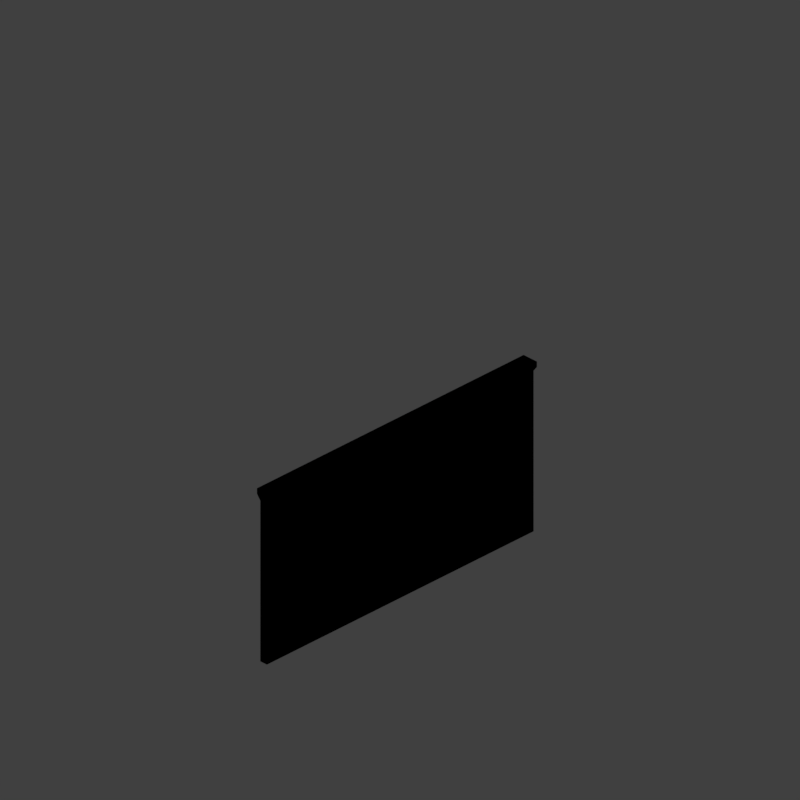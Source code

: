 # Source: wbr1_V002.blend  (saved by Blender 2.79.0; exported with 4.5.12 LTS)
import bpy
from mathutils import Matrix  # noqa: F401  (used for matrix-valued properties, if any)

bpy.ops.wm.read_factory_settings(use_empty=True)
scene = bpy.context.scene
scene.name = 'Scene'

# ---- collections
col_collection_1 = bpy.data.collections.new('Collection 1'); scene.collection.children.link(col_collection_1)

# ---- materials (node trees are filled in below, after node groups)
mat_material = bpy.data.materials.new('Material')
mat_material.alpha_threshold = 0.0
mat_material.use_transparent_shadow = False
mat_material.diffuse_color = (0.459, 0.2398, 0.1111, 1.0)
mat_material.roughness = 0.5
mat_material.specular_intensity = 0.0
mat_material.line_color = (0.0, 0.0, 0.0, 1.0)

# ---- material node trees

# ---- world
world_world = bpy.data.worlds.new('World'); scene.world = world_world
world_world.color = (0.05088, 0.05088, 0.05088)
world_world.use_sun_shadow = False
world_world.sun_shadow_jitter_overblur = 0.0
world_world.cycles.sampling_method = 'MANUAL'
world_world.light_settings.distance = 0.0

# ---- cameras
cam_camera = bpy.data.cameras.new('Camera')
cam_camera.type = 'ORTHO'
cam_camera.sensor_fit = 'HORIZONTAL'
cam_camera.clip_start = 220.0
cam_camera.clip_end = 340.0
cam_camera.lens = 35.0
cam_camera.sensor_width = 1.0
cam_camera.sensor_height = 18.0
cam_camera.ortho_scale = 8.486
cam_camera.shift_x = -0.000345
cam_camera.shift_y = 0.25
cam_camera.dof.focus_distance = 0.0
cam_camera.dof.aperture_fstop = 128.0
cam_camera.dof.aperture_blades = 6

# ---- lights
light_lightdome = bpy.data.lights.new('LightDome', 'SUN')
light_lightdome.transmission_factor = 0.0
light_lightdome.angle = 0.1993
light_lightdome.energy = 0.1
light_lightdome.shadow_buffer_clip_start = 0.5
light_lightdome.shadow_soft_size = 0.1
light_lightdome.shadow_cascade_max_distance = 1000.0
light_fillerlight = bpy.data.lights.new('FillerLight', 'SUN')
light_fillerlight.transmission_factor = 0.0
light_fillerlight.angle = 0.9273
light_fillerlight.energy = 0.5
light_fillerlight.shadow_buffer_clip_start = 0.5
light_fillerlight.shadow_soft_size = 0.5
light_fillerlight.shadow_cascade_max_distance = 1000.0
light_mainlight = bpy.data.lights.new('MainLight', 'SUN')
light_mainlight.transmission_factor = 0.0
light_mainlight.angle = 0.9273
light_mainlight.energy = 1.3
light_mainlight.shadow_buffer_clip_start = 0.5
light_mainlight.shadow_soft_size = 0.5
light_mainlight.shadow_cascade_max_distance = 1000.0

# ---- meshes
me_cube_001 = bpy.data.meshes.new('Cube.001')
me_cube_001.from_pydata([(-2.0, -2.0, 0.0), (-2.0, -2.0, 1.633), (-2.0, 2.0, 0.0), (-2.0, 2.0, 1.633), (2.0, -2.0, 0.0), (2.0, -2.0, 1.633), (2.0, 2.0, 0.0), (2.0, 2.0, 1.633)], [], [(0, 1, 3, 2), (2, 3, 7, 6), (6, 7, 5, 4), (4, 5, 1, 0), (2, 6, 4, 0), (7, 3, 1, 5)])
me_cube_001.use_remesh_preserve_volume = False
me_cube_001.use_remesh_preserve_attributes = False
me_cube_001.use_mirror_vertex_groups = False
me_cube_001.update()
me_cube_002 = bpy.data.meshes.new('Cube.002')
me_cube_002.from_pydata([(2.0, 0.1, 0.0), (2.0, 0.0, 0.0), (-2.0, 8.941e-09, 0.0), (-2.0, 0.1, 0.0), (2.0, 0.15, 2.1), (2.0, -0.05, 2.1), (-2.0, -0.05, 2.1), (-2.0, 0.15, 2.1), (2.0, 0.1, 1.967), (2.0, -2.98e-08, 1.967), (-2.0, 1.863e-08, 1.967), (-2.0, 0.1, 1.967), (2.0, 0.1, 1.967), (2.0, 0.15, 2.1), (2.0, -2.98e-08, 1.967), (2.0, -0.05, 2.1), (-2.0, 1.788e-08, 1.967), (-2.0, -0.05, 2.1), (-2.0, 0.1, 1.967), (-2.0, 0.15, 2.1), (2.0, 0.1, 1.967), (-2.0, 0.1, 1.967), (-2.0, 1.788e-08, 1.967), (-2.0, 0.1, 1.967), (2.0, -2.98e-08, 1.967), (-2.0, 1.863e-08, 1.967), (2.0, 0.1, 1.967), (2.0, -2.98e-08, 1.967), (-2.0, 0.15, 2.034), (-2.0, -0.05, 2.034), (-2.0, -0.05, 2.034), (2.0, -0.05, 2.034), (2.0, 0.15, 2.034), (-2.0, 0.15, 2.034), (2.0, 0.15, 2.034), (2.0, -0.05, 2.034)], [], [(0, 1, 2, 3), (4, 7, 17, 5), (34, 13, 15, 35), (31, 5, 17, 30), (29, 6, 19, 28), (20, 0, 3, 21), (32, 8, 11, 33), (2, 22, 18, 3), (1, 24, 16, 2), (0, 12, 14, 1), (10, 29, 28, 23), (9, 31, 30, 25), (4, 32, 33, 7), (26, 34, 35, 27)])
me_cube_002.polygons.foreach_set('use_smooth', [0, 1, 0, 1, 0, 0, 1, 0, 0, 0, 0, 1, 1, 0])
me_cube_002.polygons.foreach_set('material_index', [0, 1, 1, 1, 1, 0, 1, 0, 0, 0, 1, 1, 1, 1])
_uv = me_cube_002.uv_layers.new(name='UVMap')
_uv.uv.foreach_set('vector', [0.7247, 0.006895, 0.7247, 1.373e-05, 1.0, 8.301e-06, 1.0, 0.00689, 0.5, 0.006899, 0.2247, 0.006898, 0.2247, 1.667e-05, 0.5, 1.803e-05, 0.5562, 0.006898, 0.5, 0.006899, 0.5, 1.803e-05, 0.5562, 1.696e-05, 1.0, 0.75, 1.0, 1.0, 0.0, 1.0, 4.137e-08, 0.75, 0.1686, 1.697e-05, 0.2247, 1.667e-05, 0.2247, 0.006898, 0.1686, 0.006899, 1.0, 0.5, 1.0, 0.0, 3.31e-07, 0.0, 2.482e-07, 0.5, 1.0, 0.75, 1.0, 0.5, 2.482e-07, 0.5, 2.069e-07, 0.75, 8.301e-06, 1.785e-05, 0.1124, 1.726e-05, 0.1124, 0.006899, 8.301e-06, 0.0069, 1.0, 0.0, 1.0, 0.5, 8.274e-08, 0.5, 1.655e-07, 0.0, 0.7247, 0.006895, 0.6124, 0.006897, 0.6124, 1.588e-05, 0.7247, 1.373e-05, 0.1124, 1.726e-05, 0.1686, 1.697e-05, 0.1686, 0.006899, 0.1124, 0.006899, 1.0, 0.5, 1.0, 0.75, 4.137e-08, 0.75, 8.274e-08, 0.5, 1.0, 1.0, 1.0, 0.75, 2.069e-07, 0.75, 1.655e-07, 1.0, 0.6124, 0.006897, 0.5562, 0.006898, 0.5562, 1.696e-05, 0.6124, 1.588e-05])
me_cube_002.materials.append(mat_material)
me_cube_002.materials.append(None)
me_cube_002.use_remesh_preserve_volume = False
me_cube_002.use_remesh_preserve_attributes = False
me_cube_002.use_mirror_vertex_groups = False
me_cube_002.update()
lat_lattice_001 = bpy.data.lattices.new('Lattice.001')
lat_lattice_001.interpolation_type_u = 'KEY_LINEAR'
lat_lattice_001.interpolation_type_v = 'KEY_LINEAR'
lat_lattice_001.interpolation_type_w = 'KEY_LINEAR'
lat_lattice_001.points.foreach_set('co_deform', [-0.5, -0.5, -0.5, 0.5, -0.5, -0.5, -0.5, 0.5, -0.5, 0.5, 0.5, -0.5, -0.5, -0.5, 0.5, 0.5, -0.5, 0.5, -0.5, 0.5, 0.5, 0.5, 0.5, 0.5])

# ---- objects
ob_rig = bpy.data.objects.new('Rig', None)
ob_verticaljoint = bpy.data.objects.new('VerticalJoint', None)
ob_lightdome = bpy.data.objects.new('LightDome', light_lightdome)
ob_fillerlight = bpy.data.objects.new('FillerLight', light_fillerlight)
ob_mainlight = bpy.data.objects.new('Mainlight', light_mainlight)
ob_camera = bpy.data.objects.new('Camera', cam_camera)
ob_cube_001 = bpy.data.objects.new('Cube.001', me_cube_001)
ob_lattice = bpy.data.objects.new('Lattice', lat_lattice_001)
ob_wall = bpy.data.objects.new('Wall', me_cube_002)

# ---- transforms, parenting, visibility, modifiers, constraints
ob_rig.location = (0.0, 0.0, 0.0)
ob_rig.rotation_mode = 'YXZ'
ob_rig.rotation_euler = (0.0, 0.0, -0.7854)
ob_rig.empty_image_offset = (0.0, 0.0)
ob_rig.hide_viewport = True
ob_rig.hide_select = True
ob_rig.lineart.crease_threshold = 0.0
ob_verticaljoint.parent = ob_rig
ob_verticaljoint.location = (0.0, 0.0, 0.0)
ob_verticaljoint.empty_image_offset = (0.0, 0.0)
ob_verticaljoint.hide_viewport = True
ob_verticaljoint.hide_select = True
ob_verticaljoint.lineart.crease_threshold = 0.0
ob_lightdome.parent = ob_verticaljoint
ob_lightdome.location = (0.0, 0.0, 0.0)
ob_lightdome.hide_select = True
ob_lightdome.lineart.crease_threshold = 0.0
ob_fillerlight.parent = ob_verticaljoint
ob_fillerlight.location = (0.0, 0.0, 0.0)
ob_fillerlight.rotation_euler = (0.0, -1.265, 2.007)
ob_fillerlight.hide_select = True
ob_fillerlight.lineart.crease_threshold = 0.0
ob_mainlight.parent = ob_verticaljoint
ob_mainlight.location = (0.0, 0.0, 0.0)
ob_mainlight.rotation_euler = (1.178, 0.0, 1.571)
ob_mainlight.hide_select = True
ob_mainlight.lineart.crease_threshold = 0.0
ob_camera.parent = ob_verticaljoint
ob_camera.location = (0.0, -241.9, 139.7)
ob_camera.rotation_euler = (1.047, 0.0, 0.0)
ob_camera.hide_select = True
ob_camera.lineart.crease_threshold = 0.0
ob_cube_001.location = (0.0, 0.0, 0.0)
ob_cube_001.scale = (1.0, 1.0, 0.5)
ob_cube_001.hide_render = True
ob_cube_001.display_type = 'WIRE'
ob_cube_001.lineart.crease_threshold = 0.0
_m = ob_cube_001.modifiers.new('Array', 'ARRAY')
_m.count = 3
_m.constant_offset_displace = (0.0, 0.0, 0.0)
_m.relative_offset_displace = (0.0, 0.0, 1.0)
ob_lattice.location = (0.0, 0.0, 2.0)
ob_lattice.scale = (4.0, 4.0, 4.0)
ob_lattice.lineart.crease_threshold = 0.0
ob_wall.location = (0.0, 0.0, 0.0)
ob_wall.lock_rotations_4d = False
ob_wall.empty_display_type = 'ARROWS'
ob_wall.lineart.crease_threshold = 0.0
_m = ob_wall.modifiers.new('Lattice', 'LATTICE')
_m.object = ob_lattice

# ---- collection membership
col_collection_1.objects.link(ob_rig)
col_collection_1.objects.link(ob_verticaljoint)
col_collection_1.objects.link(ob_lightdome)
col_collection_1.objects.link(ob_fillerlight)
col_collection_1.objects.link(ob_mainlight)
col_collection_1.objects.link(ob_camera)
col_collection_1.objects.link(ob_cube_001)
col_collection_1.objects.link(ob_lattice)
col_collection_1.objects.link(ob_wall)
def _layer_coll(name, lc=None):
    lc = lc or bpy.context.view_layer.layer_collection
    for c in lc.children:
        if c.name == name: return c
        r = _layer_coll(name, c)
        if r: return r
_layer_coll('Collection 1').holdout = True

# ---- scene / render settings (as saved in the file)
scene.camera = ob_camera
scene.frame_start = 0; scene.frame_end = 250; scene.frame_set(1)
scene.render.engine = 'BLENDER_EEVEE_NEXT'
scene.render.image_settings.compression = 0
scene.render.resolution_x = 96
scene.render.resolution_y = 96
scene.render.dither_intensity = 0.0
scene.render.film_transparent = True
scene.cycles.use_denoising = False
scene.cycles.samples = 128
scene.cycles.sampling_pattern = 'TABULATED_SOBOL'
scene.cycles.use_adaptive_sampling = False
scene.cycles.use_light_tree = False
scene.cycles.blur_glossy = 0.0
scene.cycles.sample_clamp_indirect = 0.0
scene.view_settings.view_transform = 'Standard'
bpy.context.view_layer.update()

